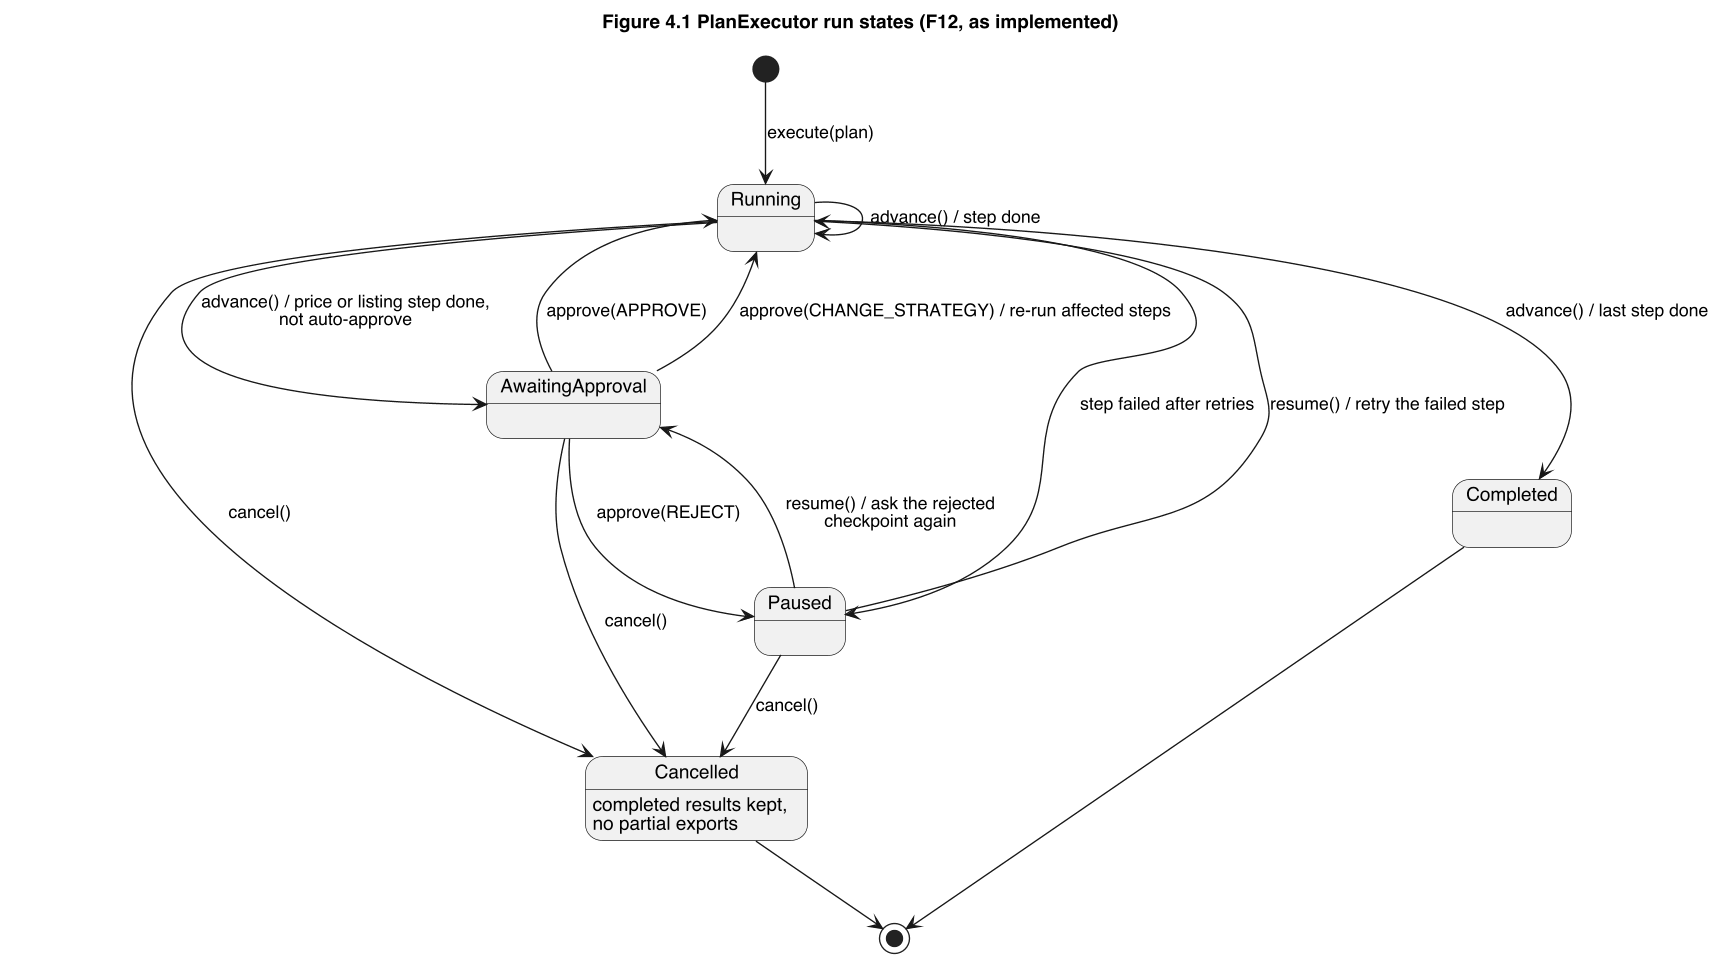

The diagram above was rendered by PlantUML. Its source (embedded in the PNG):
@startuml plan-run-states
title Figure 4.1 PlanExecutor run states (F12, as implemented)
skinparam shadowing false
skinparam defaultFontName Helvetica
skinparam dpi 130
[*] --> Running : execute(plan)
Running --> Running : advance() / step done
Running --> AwaitingApproval : advance() / price or listing step done,\nnot auto-approve
AwaitingApproval --> Running : approve(APPROVE)
AwaitingApproval --> Running : approve(CHANGE_STRATEGY) / re-run affected steps
AwaitingApproval --> Paused : approve(REJECT)
Running --> Paused : step failed after retries
Paused --> Running : resume() / retry the failed step
Paused --> AwaitingApproval : resume() / ask the rejected\ncheckpoint again
Running --> Completed : advance() / last step done
Running --> Cancelled : cancel()
AwaitingApproval --> Cancelled : cancel()
Paused --> Cancelled : cancel()
Completed --> [*]
Cancelled --> [*]
Cancelled : completed results kept,\nno partial exports
@enduml